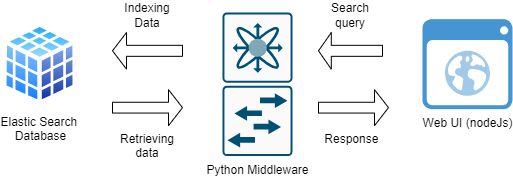

The diagram above was exported from draw.io. Its source (the exported page's mxGraphModel, read from the mxfile embedded in the PNG):
<mxGraphModel dx="936" dy="474" grid="1" gridSize="10" guides="1" tooltips="1" connect="1" arrows="1" fold="1" page="1" pageScale="1" pageWidth="827" pageHeight="1169" math="0" shadow="0">
  <root>
    <mxCell id="0" />
    <mxCell id="1" parent="0" />
    <mxCell id="Ii-oey8H-uBz01F-xz1z-1" value="Elastic Search&amp;nbsp;&lt;div&gt;Database&lt;/div&gt;" style="image;aspect=fixed;perimeter=ellipsePerimeter;html=1;align=center;shadow=0;dashed=0;spacingTop=3;image=img/lib/active_directory/database_cube.svg;" vertex="1" parent="1">
      <mxGeometry x="140" y="160" width="75" height="83.33" as="geometry" />
    </mxCell>
    <mxCell id="Ii-oey8H-uBz01F-xz1z-2" value="Python Middleware" style="sketch=0;points=[[0.015,0.015,0],[0.985,0.015,0],[0.985,0.985,0],[0.015,0.985,0],[0.25,0,0],[0.5,0,0],[0.75,0,0],[1,0.25,0],[1,0.5,0],[1,0.75,0],[0.75,1,0],[0.5,1,0],[0.25,1,0],[0,0.75,0],[0,0.5,0],[0,0.25,0]];verticalLabelPosition=bottom;html=1;verticalAlign=top;aspect=fixed;align=center;pointerEvents=1;shape=mxgraph.cisco19.rect;prIcon=l2_modular2;fillColor=#FAFAFA;strokeColor=#005073;" vertex="1" parent="1">
      <mxGeometry x="360" y="150" width="70" height="143.5" as="geometry" />
    </mxCell>
    <mxCell id="Ii-oey8H-uBz01F-xz1z-3" value="Web UI (nodeJs)" style="shadow=0;dashed=0;html=1;strokeColor=none;fillColor=#4495D1;labelPosition=center;verticalLabelPosition=bottom;verticalAlign=top;align=center;outlineConnect=0;shape=mxgraph.veeam.2d.web_ui;" vertex="1" parent="1">
      <mxGeometry x="560" y="156.66" width="90" height="90" as="geometry" />
    </mxCell>
    <mxCell id="Ii-oey8H-uBz01F-xz1z-4" value="Indexing Data" style="shape=singleArrow;direction=west;whiteSpace=wrap;html=1;labelPosition=center;verticalLabelPosition=top;align=center;verticalAlign=bottom;" vertex="1" parent="1">
      <mxGeometry x="250" y="170" width="70" height="36.66" as="geometry" />
    </mxCell>
    <mxCell id="Ii-oey8H-uBz01F-xz1z-6" value="Retrieving data" style="shape=singleArrow;whiteSpace=wrap;html=1;labelPosition=center;verticalLabelPosition=bottom;align=center;verticalAlign=top;" vertex="1" parent="1">
      <mxGeometry x="250" y="227.16" width="70" height="36" as="geometry" />
    </mxCell>
    <mxCell id="Ii-oey8H-uBz01F-xz1z-8" value="Search query" style="shape=singleArrow;direction=west;whiteSpace=wrap;html=1;labelPosition=center;verticalLabelPosition=top;align=center;verticalAlign=bottom;" vertex="1" parent="1">
      <mxGeometry x="456" y="170" width="64" height="36.66" as="geometry" />
    </mxCell>
    <mxCell id="Ii-oey8H-uBz01F-xz1z-9" value="Response&amp;nbsp;" style="shape=singleArrow;whiteSpace=wrap;html=1;labelPosition=center;verticalLabelPosition=bottom;align=center;verticalAlign=top;" vertex="1" parent="1">
      <mxGeometry x="456" y="227.15999999999997" width="70" height="36" as="geometry" />
    </mxCell>
  </root>
</mxGraphModel>